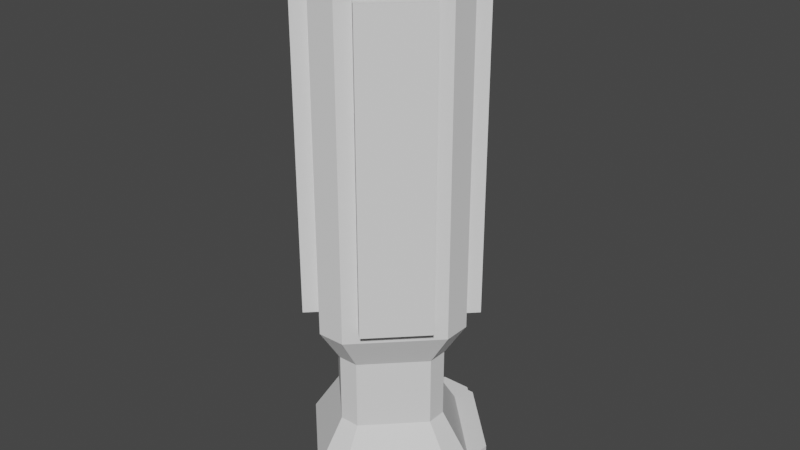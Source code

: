 # Source: SomeScifiPoleFence.blend  (saved by Blender 2.93.20; exported with 4.5.12 LTS)
import bpy
from mathutils import Matrix  # noqa: F401  (used for matrix-valued properties, if any)

bpy.ops.wm.read_factory_settings(use_empty=True)
scene = bpy.context.scene
scene.name = 'Scene'

# ---- collections
col_collection = bpy.data.collections.new('Collection'); scene.collection.children.link(col_collection)

# ---- world
world_world = bpy.data.worlds.new('World'); scene.world = world_world
world_world.use_nodes = True; world_world.node_tree.nodes.clear()
_N = world_world.node_tree.nodes; _L = world_world.node_tree.links
n0 = _N.new('ShaderNodeOutputWorld'); n0.name = 'World Output'; n0.location = (300, 300)
n1 = _N.new('ShaderNodeBackground'); n1.name = 'Background'; n1.location = (10, 300)
n1.inputs[0].default_value = (0.05088, 0.05088, 0.05088, 1.0)
_L.new(n1.outputs[0], n0.inputs[0])
n0.is_active_output = True
world_world.color = (0.05088, 0.05088, 0.05088)
world_world.use_sun_shadow = False
world_world.sun_shadow_jitter_overblur = 0.0

# ---- meshes
me_cube = bpy.data.meshes.new('Cube')
me_cube.from_pydata([(0.01541, -0.149, 1.237), (0.149, -0.01541, 1.237), (0.149, 0.01541, 1.237), (0.01541, 0.149, 1.237), (-0.01541, 0.149, 1.237), (-0.149, 0.01541, 1.237), (-0.149, -0.01541, 1.237), (-0.01541, -0.149, 1.237), (-0.02318, -0.1375, 0.3922), (-0.1375, -0.02318, 0.3922), (-0.1643, -0.05593, 0.5075), (-0.05593, -0.1643, 0.5075), (-0.1375, 0.02318, 0.3922), (-0.02318, 0.1375, 0.3922), (-0.01268, 0.1885, 0.4924), (-0.1734, 0.04685, 0.4947), (0.1375, -0.02318, 0.3922), (0.02318, -0.1375, 0.3922), (0.05593, -0.1643, 0.5075), (0.1643, -0.05593, 0.5075), (0.02318, 0.1375, 0.3922), (0.1375, 0.02318, 0.3922), (0.1734, 0.04685, 0.4947), (0.01268, 0.1885, 0.4924), (0.1643, -0.05593, 1.203), (0.1734, 0.04685, 1.216), (0.05593, -0.1643, 1.203), (-0.05593, -0.1643, 1.203), (-0.1643, -0.05593, 1.203), (-0.1734, 0.04685, 1.216), (-0.01268, 0.1885, 1.218), (0.01268, 0.1885, 1.218), (0.149, -0.01541, 1.193), (0.149, 0.01541, 1.193), (0.01541, -0.149, 1.193), (-0.01541, -0.149, 1.193), (-0.149, -0.01541, 1.193), (-0.149, 0.01541, 1.193), (-0.01541, 0.149, 1.193), (0.01541, 0.149, 1.193), (-0.04685, 0.1734, 1.216), (-0.04685, 0.1734, 0.4947), (0.04685, 0.1734, 1.216), (0.04685, 0.1734, 0.4947), (-0.01268, 0.2071, 1.218), (-0.01268, 0.2071, 0.4924), (0.01268, 0.2071, 1.218), (0.01268, 0.2071, 0.4924), (-0.1885, 0.03177, 0.4733), (-0.1885, 0.03177, 1.237), (-0.03177, 0.1885, 1.237), (0.03177, 0.1885, 1.237), (0.1885, 0.03177, 1.237), (-0.03177, 0.1885, 0.4733), (0.03177, 0.1885, 0.4733), (0.1885, 0.03177, 0.4733), (-0.1975, 0.07098, 0.4947), (-0.1975, 0.07098, 1.216), (-0.07098, 0.1975, 1.216), (0.07098, 0.1975, 1.216), (0.1975, 0.07098, 1.216), (-0.07098, 0.1975, 0.4947), (0.07098, 0.1975, 0.4947), (0.1975, 0.07098, 0.4947), (-0.1375, -0.02318, 0.2312), (-0.02318, -0.1375, 0.2312), (-0.02318, 0.1375, 0.2312), (-0.1375, 0.02318, 0.2312), (0.1375, 0.02318, 0.2312), (0.02318, 0.1375, 0.2312), (0.02318, -0.1375, 0.2312), (0.1375, -0.02318, 0.2312), (-0.2063, -0.03477, 0.1236), (-0.03477, -0.2063, 0.1236), (-0.03477, 0.2063, 0.1236), (-0.2063, 0.03477, 0.1236), (0.2063, 0.03477, 0.1236), (0.03477, 0.2063, 0.1236), (0.03477, -0.2063, 0.1236), (0.2063, -0.03477, 0.1236), (-0.2063, -0.03477, -0.0125), (-0.03477, -0.2063, -0.0125), (-0.03477, 0.2063, -0.0125), (-0.2063, 0.03477, -0.0125), (0.2063, 0.03477, -0.0125), (0.03477, 0.2063, -0.0125), (0.03477, -0.2063, -0.0125), (0.2063, -0.03477, -0.0125), (-0.1885, -0.03177, 1.237), (-0.1885, -0.03177, 0.4733), (-0.03177, -0.1885, 0.4733), (-0.03177, -0.1885, 1.237), (0.1885, -0.03177, 1.237), (0.03177, -0.1885, 1.237), (0.1885, -0.03177, 0.4733), (0.03177, -0.1885, 0.4733), (-0.1886, -0.08021, 1.203), (-0.1886, -0.08021, 0.5075), (-0.08021, -0.1886, 0.5075), (-0.08021, -0.1886, 1.203), (0.1886, -0.08021, 1.203), (0.08021, -0.1886, 1.203), (0.1886, -0.08021, 0.5075), (0.08021, -0.1886, 0.5075), (0.08605, -0.008901, 1.319), (0.08605, 0.008901, 1.319), (0.008901, -0.08605, 1.319), (-0.008901, -0.08605, 1.319), (-0.08605, -0.008901, 1.319), (-0.08605, 0.008901, 1.319), (-0.008901, 0.08605, 1.319), (0.008901, 0.08605, 1.319), (-0.03477, 0.2575, 0.09567), (-0.1865, 0.1058, 0.09567), (0.1865, 0.1058, 0.09567), (0.03477, 0.2575, 0.09567), (-0.03477, 0.2575, 0.0154), (-0.1865, 0.1058, 0.0154), (0.1865, 0.1058, 0.0154), (0.03477, 0.2575, 0.0154), (-0.03477, 0.2575, 0.1236), (-0.2063, 0.08606, 0.1236), (0.2063, 0.08606, 0.1236), (0.03477, 0.2575, 0.1236), (-0.03477, 0.2575, -0.0125), (-0.2063, 0.08606, -0.0125), (0.2063, 0.08606, -0.0125), (0.03477, 0.2575, -0.0125), (0.03477, 0.2813, 0.0154), (0.03477, 0.2813, 0.09567), (-0.03477, 0.2813, 0.0154), (-0.03477, 0.2813, 0.09567), (-0.1865, 0.1295, 0.09567), (0.1865, 0.1295, 0.09567), (-0.1865, 0.1295, 0.0154), (0.1865, 0.1295, 0.0154)], [], [(17, 95, 90, 8), (21, 55, 94, 16), (4, 5, 37, 38), (41, 15, 56, 61), (9, 89, 48, 12), (13, 53, 54, 20), (8, 90, 89, 9), (53, 13, 12, 48), (55, 21, 20, 54), (95, 17, 16, 94), (21, 16, 71, 68), (26, 18, 103, 101), (94, 55, 52, 92), (48, 89, 88, 49), (31, 23, 47, 46), (28, 10, 97, 96), (90, 95, 93, 91), (25, 22, 63, 60), (2, 1, 92, 52), (0, 7, 91, 93), (6, 5, 49, 88), (7, 6, 88, 91), (1, 0, 93, 92), (5, 4, 50, 49), (3, 2, 52, 51), (4, 3, 51, 50), (37, 36, 108, 109), (6, 7, 35, 36), (7, 0, 34, 35), (2, 3, 39, 33), (0, 1, 32, 34), (5, 6, 36, 37), (1, 2, 33, 32), (3, 4, 38, 39), (30, 14, 53, 50), (31, 30, 50, 51), (14, 23, 54, 53), (23, 31, 51, 54), (47, 45, 44, 46), (30, 31, 46, 44), (23, 14, 45, 47), (14, 30, 44, 45), (29, 15, 48, 49), (40, 29, 49, 50), (25, 42, 51, 52), (41, 40, 50, 53), (15, 41, 53, 48), (43, 22, 55, 54), (22, 25, 52, 55), (42, 43, 54, 51), (61, 56, 57, 58), (63, 62, 59, 60), (42, 25, 60, 59), (15, 29, 57, 56), (43, 42, 59, 62), (22, 43, 62, 63), (40, 41, 61, 58), (29, 40, 58, 57), (65, 64, 72, 73), (9, 12, 67, 64), (16, 17, 70, 71), (20, 21, 68, 69), (17, 8, 65, 70), (13, 20, 69, 66), (12, 13, 66, 67), (8, 9, 64, 65), (76, 79, 87, 84), (70, 65, 73, 78), (66, 69, 77, 74), (71, 70, 78, 79), (67, 66, 74, 75), (68, 71, 79, 76), (64, 67, 75, 72), (69, 68, 76, 77), (83, 82, 85, 84, 87, 86, 81, 80), (72, 75, 83, 80), (76, 84, 126, 122), (73, 72, 80, 81), (78, 73, 81, 86), (74, 77, 123, 120), (79, 78, 86, 87), (84, 85, 127, 126), (10, 28, 88, 89), (27, 11, 90, 91), (28, 27, 91, 88), (26, 24, 92, 93), (11, 10, 89, 90), (19, 18, 95, 94), (24, 19, 94, 92), (18, 26, 93, 95), (97, 98, 99, 96), (103, 102, 100, 101), (18, 19, 102, 103), (24, 26, 101, 100), (11, 27, 99, 98), (19, 24, 100, 102), (10, 11, 98, 97), (27, 28, 96, 99), (105, 111, 110, 109, 108, 107, 106, 104), (32, 33, 105, 104), (39, 38, 110, 111), (38, 37, 109, 110), (36, 35, 107, 108), (35, 34, 106, 107), (33, 39, 111, 105), (34, 32, 104, 106), (115, 114, 133, 129), (116, 117, 134, 130), (119, 116, 130, 128), (75, 74, 120, 121), (85, 82, 124, 127), (82, 83, 125, 124), (83, 75, 121, 125), (77, 76, 122, 123), (112, 113, 121, 120), (114, 115, 123, 122), (115, 112, 120, 123), (117, 116, 124, 125), (119, 118, 126, 127), (116, 119, 127, 124), (118, 114, 122, 126), (113, 117, 125, 121), (129, 133, 135, 128), (131, 129, 128, 130), (132, 131, 130, 134), (114, 118, 135, 133), (118, 119, 128, 135), (112, 115, 129, 131), (113, 112, 131, 132), (117, 113, 132, 134)])
_uv = me_cube.uv_layers.new(name='UVMap')
_uv.uv.foreach_set('vector', [0.5174, 0.7946, 0.5239, 0.8556, 0.4761, 0.8556, 0.4826, 0.7946, 0.5174, 0.7946, 0.5239, 0.8556, 0.4761, 0.8556, 0.4826, 0.7946, 0.4884, 1.429, 0.3881, 1.429, 0.3881, 1.396, 0.4884, 1.396, 0.4648, 0.6303, 0.3697, 0.5352, 0.3516, 0.5533, 0.4467, 0.6484, 0.4826, 0.7946, 0.4761, 0.8556, 0.5239, 0.8556, 0.5174, 0.7946, 0.4826, 0.7946, 0.4761, 0.8556, 0.5239, 0.8556, 0.5174, 0.7946, 0.4826, 0.7946, 0.4761, 0.8556, 0.3584, 0.8556, 0.3967, 0.7946, 0.4761, 0.8556, 0.4826, 0.7946, 0.3967, 0.7946, 0.3584, 0.8556, 0.6416, 0.8556, 0.6033, 0.7946, 0.5174, 0.7946, 0.5239, 0.8556, 0.5239, 0.8556, 0.5174, 0.7946, 0.6033, 0.7946, 0.6416, 0.8556, 0.5174, 0.7946, 0.4826, 0.7946, 0.4826, 0.6737, 0.5174, 0.6737, 0.542, 1.404, 0.542, 0.8812, 0.5603, 0.8812, 0.5603, 1.404, 0.4761, 0.8556, 0.5239, 0.8556, 0.5239, 1.429, 0.4761, 1.429, 0.5239, 0.8556, 0.4761, 0.8556, 0.4761, 1.429, 0.5239, 1.429, 0.6416, 1.415, 0.6416, 0.8699, 0.6556, 0.8699, 0.6556, 1.415, 0.458, 1.404, 0.458, 0.8812, 0.4397, 0.8812, 0.4397, 1.404, 0.4761, 0.8556, 0.5239, 0.8556, 0.5239, 1.429, 0.4761, 1.429, 0.6303, 1.413, 0.6303, 0.8716, 0.6484, 0.8716, 0.6484, 1.413, 0.6119, 0.5116, 0.6119, 0.4884, 0.6416, 0.4761, 0.6416, 0.5239, 0.5116, 0.3881, 0.4884, 0.3881, 0.4761, 0.3584, 0.5239, 0.3584, 0.3881, 0.4884, 0.3881, 0.5116, 0.3584, 0.5239, 0.3584, 0.4761, 0.4884, 0.3881, 0.3881, 0.4884, 0.3584, 0.4761, 0.4761, 0.3584, 0.6119, 0.4884, 0.5116, 0.3881, 0.5239, 0.3584, 0.6416, 0.4761, 0.3881, 0.5116, 0.4884, 0.6119, 0.4761, 0.6416, 0.3584, 0.5239, 0.5116, 0.6119, 0.6119, 0.5116, 0.6416, 0.5239, 0.5239, 0.6416, 0.4884, 0.6119, 0.5116, 0.6119, 0.5239, 0.6416, 0.4761, 0.6416, 0.5116, 1.396, 0.4884, 1.396, 0.4933, 1.491, 0.5067, 1.491, 0.3881, 1.429, 0.4884, 1.429, 0.4884, 1.396, 0.3881, 1.396, 0.4884, 1.429, 0.5116, 1.429, 0.5116, 1.396, 0.4884, 1.396, 0.6119, 1.429, 0.5116, 1.429, 0.5116, 1.396, 0.6119, 1.396, 0.5116, 1.429, 0.6119, 1.429, 0.6119, 1.396, 0.5116, 1.396, 0.5116, 1.429, 0.4884, 1.429, 0.4884, 1.396, 0.5116, 1.396, 0.4884, 1.429, 0.5116, 1.429, 0.5116, 1.396, 0.4884, 1.396, 0.5116, 1.429, 0.4884, 1.429, 0.4884, 1.396, 0.5116, 1.396, 0.4905, 1.415, 0.4905, 0.8699, 0.4761, 0.8556, 0.4761, 1.429, 0.5095, 1.415, 0.4905, 1.415, 0.4761, 1.429, 0.5239, 1.429, 0.4905, 0.8699, 0.5095, 0.8699, 0.5239, 0.8556, 0.4761, 0.8556, 0.5095, 0.8699, 0.5095, 1.415, 0.5239, 1.429, 0.5239, 0.8556, 0.5095, 0.8699, 0.4905, 0.8699, 0.4905, 1.415, 0.5095, 1.415, 0.4905, 0.6416, 0.5095, 0.6416, 0.5095, 0.6556, 0.4905, 0.6556, 0.5095, 0.6416, 0.4905, 0.6416, 0.4905, 0.6556, 0.5095, 0.6556, 0.6416, 0.8699, 0.6416, 1.415, 0.6556, 1.415, 0.6556, 0.8699, 0.3697, 1.413, 0.3697, 0.8716, 0.3584, 0.8556, 0.3584, 1.429, 0.4648, 1.413, 0.3697, 1.413, 0.3584, 1.429, 0.4761, 1.429, 0.6303, 1.413, 0.5352, 1.413, 0.5239, 1.429, 0.6416, 1.429, 0.4648, 0.8716, 0.4648, 1.413, 0.4761, 1.429, 0.4761, 0.8556, 0.3697, 0.8716, 0.4648, 0.8716, 0.4761, 0.8556, 0.3584, 0.8556, 0.5352, 0.8716, 0.6303, 0.8716, 0.6416, 0.8556, 0.5239, 0.8556, 0.5352, 0.8716, 0.5352, 1.413, 0.5239, 1.429, 0.5239, 0.8556, 0.5352, 1.413, 0.5352, 0.8716, 0.5239, 0.8556, 0.5239, 1.429, 0.4467, 0.8716, 0.3516, 0.8716, 0.3516, 1.413, 0.4467, 1.413, 0.6484, 0.8716, 0.5533, 0.8716, 0.5533, 1.413, 0.6484, 1.413, 0.5352, 0.6303, 0.6303, 0.5352, 0.6484, 0.5533, 0.5533, 0.6484, 0.3697, 0.8716, 0.3697, 1.413, 0.3516, 1.413, 0.3516, 0.8716, 0.6303, 0.8716, 0.6303, 1.413, 0.6484, 1.413, 0.6484, 0.8716, 0.6303, 0.5352, 0.5352, 0.6303, 0.5533, 0.6484, 0.6484, 0.5533, 0.6303, 1.413, 0.6303, 0.8716, 0.6484, 0.8716, 0.6484, 1.413, 0.3697, 0.5352, 0.4648, 0.6303, 0.4467, 0.6484, 0.3516, 0.5533, 0.4826, 0.6737, 0.3967, 0.6737, 0.3451, 0.5928, 0.4739, 0.5928, 0.4826, 0.7946, 0.5174, 0.7946, 0.5174, 0.6737, 0.4826, 0.6737, 0.6033, 0.7946, 0.5174, 0.7946, 0.5174, 0.6737, 0.6033, 0.6737, 0.5174, 0.7946, 0.6033, 0.7946, 0.6033, 0.6737, 0.5174, 0.6737, 0.5174, 0.7946, 0.4826, 0.7946, 0.4826, 0.6737, 0.5174, 0.6737, 0.4826, 0.7946, 0.5174, 0.7946, 0.5174, 0.6737, 0.4826, 0.6737, 0.3967, 0.7946, 0.4826, 0.7946, 0.4826, 0.6737, 0.3967, 0.6737, 0.4826, 0.7946, 0.3967, 0.7946, 0.3967, 0.6737, 0.4826, 0.6737, 0.5261, 0.5928, 0.4739, 0.5928, 0.4739, 0.4906, 0.5261, 0.4906, 0.5174, 0.6737, 0.4826, 0.6737, 0.4739, 0.5928, 0.5261, 0.5928, 0.4826, 0.6737, 0.5174, 0.6737, 0.5261, 0.5928, 0.4739, 0.5928, 0.6033, 0.6737, 0.5174, 0.6737, 0.5261, 0.5928, 0.6549, 0.5928, 0.3967, 0.6737, 0.4826, 0.6737, 0.4739, 0.5928, 0.3451, 0.5928, 0.5174, 0.6737, 0.4826, 0.6737, 0.4739, 0.5928, 0.5261, 0.5928, 0.4826, 0.6737, 0.5174, 0.6737, 0.5261, 0.5928, 0.4739, 0.5928, 0.5174, 0.6737, 0.6033, 0.6737, 0.6549, 0.5928, 0.5261, 0.5928, 0.3451, 0.5261, 0.4739, 0.6549, 0.5261, 0.6549, 0.6549, 0.5261, 0.6549, 0.4739, 0.5261, 0.3451, 0.4739, 0.3451, 0.3451, 0.4739, 0.4739, 0.5928, 0.5261, 0.5928, 0.5261, 0.4906, 0.4739, 0.4906, 0.5261, 0.5928, 0.5261, 0.4906, 0.5646, 0.4906, 0.5646, 0.5928, 0.4739, 0.5928, 0.3451, 0.5928, 0.3451, 0.4906, 0.4739, 0.4906, 0.5261, 0.5928, 0.4739, 0.5928, 0.4739, 0.4906, 0.5261, 0.4906, 0.4739, 0.6549, 0.5261, 0.6549, 0.5261, 0.6935, 0.4739, 0.6935, 0.6549, 0.5928, 0.5261, 0.5928, 0.5261, 0.4906, 0.6549, 0.4906, 0.6549, 0.5261, 0.5261, 0.6549, 0.5261, 0.6935, 0.6549, 0.5646, 0.3766, 0.8812, 0.3766, 1.404, 0.3584, 1.429, 0.3584, 0.8556, 0.458, 1.404, 0.458, 0.8812, 0.4761, 0.8556, 0.4761, 1.429, 0.3766, 1.404, 0.458, 1.404, 0.4761, 1.429, 0.3584, 1.429, 0.542, 1.404, 0.6234, 1.404, 0.6416, 1.429, 0.5239, 1.429, 0.458, 0.8812, 0.3766, 0.8812, 0.3584, 0.8556, 0.4761, 0.8556, 0.6234, 0.8812, 0.542, 0.8812, 0.5239, 0.8556, 0.6416, 0.8556, 0.6234, 1.404, 0.6234, 0.8812, 0.6416, 0.8556, 0.6416, 1.429, 0.542, 0.8812, 0.542, 1.404, 0.5239, 1.429, 0.5239, 0.8556, 0.3583, 0.8812, 0.4397, 0.8812, 0.4397, 1.404, 0.3583, 1.404, 0.5603, 0.8812, 0.6417, 0.8812, 0.6417, 1.404, 0.5603, 1.404, 0.542, 0.3766, 0.6234, 0.458, 0.6417, 0.4397, 0.5603, 0.3583, 0.6234, 0.458, 0.542, 0.3766, 0.5603, 0.3583, 0.6417, 0.4397, 0.458, 0.8812, 0.458, 1.404, 0.4397, 1.404, 0.4397, 0.8812, 0.6234, 0.8812, 0.6234, 1.404, 0.6417, 1.404, 0.6417, 0.8812, 0.3766, 0.458, 0.458, 0.3766, 0.4397, 0.3583, 0.3583, 0.4397, 0.458, 0.3766, 0.3766, 0.458, 0.3583, 0.4397, 0.4397, 0.3583, 0.5646, 0.5067, 0.5067, 0.5646, 0.4933, 0.5646, 0.4354, 0.5067, 0.4354, 0.4933, 0.4933, 0.4354, 0.5067, 0.4354, 0.5646, 0.4933, 0.4884, 1.396, 0.5116, 1.396, 0.5067, 1.491, 0.4933, 1.491, 0.5116, 1.396, 0.4884, 1.396, 0.4933, 1.491, 0.5067, 1.491, 0.4884, 1.396, 0.3881, 1.396, 0.4354, 1.491, 0.4933, 1.491, 0.3881, 1.396, 0.4884, 1.396, 0.4933, 1.491, 0.4354, 1.491, 0.4884, 1.396, 0.5116, 1.396, 0.5067, 1.491, 0.4933, 1.491, 0.6119, 1.396, 0.5116, 1.396, 0.5067, 1.491, 0.5646, 1.491, 0.5116, 1.396, 0.6119, 1.396, 0.5646, 1.491, 0.5067, 1.491, 0.5261, 0.6935, 0.6401, 0.5795, 0.6401, 0.5973, 0.5261, 0.7113, 0.4739, 0.6935, 0.3599, 0.5795, 0.3599, 0.5973, 0.4739, 0.7113, 0.5261, 0.6935, 0.4739, 0.6935, 0.4739, 0.7113, 0.5261, 0.7113, 0.3451, 0.5261, 0.4739, 0.6549, 0.4739, 0.6935, 0.3451, 0.5646, 0.5261, 0.6549, 0.4739, 0.6549, 0.4739, 0.6935, 0.5261, 0.6935, 0.4739, 0.6549, 0.3451, 0.5261, 0.3451, 0.5646, 0.4739, 0.6935, 0.5261, 0.4906, 0.5261, 0.5928, 0.5646, 0.5928, 0.5646, 0.4906, 0.5261, 0.6549, 0.6549, 0.5261, 0.6549, 0.5646, 0.5261, 0.6935, 0.4739, 0.5719, 0.3599, 0.5719, 0.3451, 0.5928, 0.4739, 0.5928, 0.6401, 0.5719, 0.5261, 0.5719, 0.5261, 0.5928, 0.6549, 0.5928, 0.5261, 0.5719, 0.4739, 0.5719, 0.4739, 0.5928, 0.5261, 0.5928, 0.3599, 0.5116, 0.4739, 0.5116, 0.4739, 0.4906, 0.3451, 0.4906, 0.5261, 0.5116, 0.6401, 0.5116, 0.6549, 0.4906, 0.5261, 0.4906, 0.4739, 0.5116, 0.5261, 0.5116, 0.5261, 0.4906, 0.4739, 0.4906, 0.6401, 0.5116, 0.6401, 0.5719, 0.6549, 0.5928, 0.6549, 0.4906, 0.3599, 0.5719, 0.3599, 0.5116, 0.3451, 0.4906, 0.3451, 0.5928, 0.5261, 0.5719, 0.6401, 0.5719, 0.6401, 0.5116, 0.5261, 0.5116, 0.4739, 0.5719, 0.5261, 0.5719, 0.5261, 0.5116, 0.4739, 0.5116, 0.3599, 0.5719, 0.4739, 0.5719, 0.4739, 0.5116, 0.3599, 0.5116, 0.5795, 0.5719, 0.5795, 0.5116, 0.5973, 0.5116, 0.5973, 0.5719, 0.6401, 0.5795, 0.5261, 0.6935, 0.5261, 0.7113, 0.6401, 0.5973, 0.4739, 0.6935, 0.5261, 0.6935, 0.5261, 0.7113, 0.4739, 0.7113, 0.3599, 0.5795, 0.4739, 0.6935, 0.4739, 0.7113, 0.3599, 0.5973, 0.5795, 0.5116, 0.5795, 0.5719, 0.5973, 0.5719, 0.5973, 0.5116])
me_cube.use_remesh_fix_poles = True
me_cube.use_remesh_preserve_attributes = False
me_cube.use_mirror_vertex_groups = False
me_cube.update()

# ---- objects
ob_cube = bpy.data.objects.new('Cube', me_cube)

# ---- transforms, parenting, visibility, modifiers, constraints
ob_cube.location = (0.0, 0.0, 0.0)
ob_cube.lineart.crease_threshold = 0.0

# ---- collection membership
col_collection.objects.link(ob_cube)

# ---- scene / render settings (as saved in the file)
scene.frame_start = 1; scene.frame_end = 250; scene.frame_set(1)
scene.render.engine = 'BLENDER_EEVEE_NEXT'
scene.cycles.use_denoising = False
scene.cycles.samples = 128
scene.cycles.sampling_pattern = 'TABULATED_SOBOL'
scene.cycles.use_adaptive_sampling = False
scene.cycles.use_light_tree = False
scene.view_settings.view_transform = 'Filmic'
bpy.context.view_layer.update()

# ---- added for rendering (the .blend has no active camera and no usable light): camera, sun
cam_auto = bpy.data.cameras.new('AutoCamera')
cam_auto.lens = 50.0
cam_auto.sensor_width = 36.0
cam_auto.clip_end = 1000.0
ob_auto_camera = bpy.data.objects.new('AutoCamera', cam_auto)
scene.collection.objects.link(ob_auto_camera)
ob_auto_camera.location = (1.36608, -1.60177, 1.74597)
ob_auto_camera.rotation_euler = (1.09748, -7.21219e-08, 0.694738)
scene.camera = ob_auto_camera
light_auto_sun = bpy.data.lights.new('AutoSun', 'SUN')
light_auto_sun.energy = 3.0
light_auto_sun.angle = 0.0523599
ob_auto_sun = bpy.data.objects.new('AutoSun', light_auto_sun)
scene.collection.objects.link(ob_auto_sun)
ob_auto_sun.rotation_euler = (0.872665, 0.174533, 0.523599)
bpy.context.view_layer.update()
